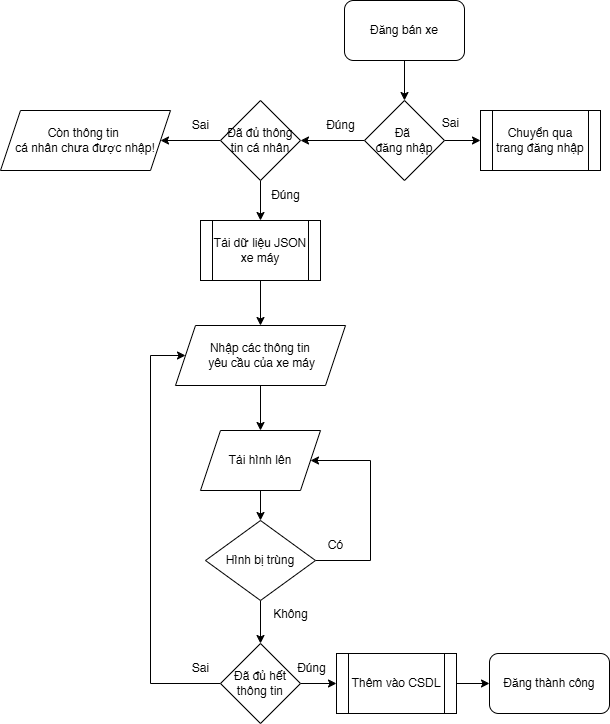

The diagram above was exported from draw.io. Its source (the exported page's mxGraphModel, read from the mxfile embedded in the PNG):
<mxGraphModel dx="1428" dy="849" grid="1" gridSize="10" guides="1" tooltips="1" connect="1" arrows="1" fold="1" page="1" pageScale="1" pageWidth="827" pageHeight="1169" math="0" shadow="0">
  <root>
    <mxCell id="0" />
    <mxCell id="1" parent="0" />
    <mxCell id="YUXYp-r4cZZGBWv-lxUH-5" style="edgeStyle=orthogonalEdgeStyle;rounded=0;orthogonalLoop=1;jettySize=auto;html=1;exitX=0.5;exitY=1;exitDx=0;exitDy=0;entryX=0.5;entryY=0;entryDx=0;entryDy=0;" parent="1" source="YUXYp-r4cZZGBWv-lxUH-1" target="YUXYp-r4cZZGBWv-lxUH-4" edge="1">
      <mxGeometry relative="1" as="geometry" />
    </mxCell>
    <mxCell id="YUXYp-r4cZZGBWv-lxUH-1" value="Đăng bán xe" style="rounded=1;whiteSpace=wrap;html=1;" parent="1" vertex="1">
      <mxGeometry x="354" y="50" width="120" height="60" as="geometry" />
    </mxCell>
    <mxCell id="YUXYp-r4cZZGBWv-lxUH-2" value="Đăng thành công" style="rounded=1;whiteSpace=wrap;html=1;" parent="1" vertex="1">
      <mxGeometry x="499" y="703" width="120" height="60" as="geometry" />
    </mxCell>
    <mxCell id="YUXYp-r4cZZGBWv-lxUH-15" style="edgeStyle=orthogonalEdgeStyle;rounded=0;orthogonalLoop=1;jettySize=auto;html=1;exitX=0.5;exitY=1;exitDx=0;exitDy=0;entryX=0.5;entryY=0;entryDx=0;entryDy=0;" parent="1" source="YUXYp-r4cZZGBWv-lxUH-3" target="YUXYp-r4cZZGBWv-lxUH-14" edge="1">
      <mxGeometry relative="1" as="geometry" />
    </mxCell>
    <mxCell id="YUXYp-r4cZZGBWv-lxUH-3" value="Tải dữ liệu JSON xe máy" style="shape=process;whiteSpace=wrap;html=1;backgroundOutline=1;" parent="1" vertex="1">
      <mxGeometry x="210" y="270" width="120" height="60" as="geometry" />
    </mxCell>
    <mxCell id="YUXYp-r4cZZGBWv-lxUH-7" style="edgeStyle=orthogonalEdgeStyle;rounded=0;orthogonalLoop=1;jettySize=auto;html=1;exitX=1;exitY=0.5;exitDx=0;exitDy=0;entryX=0;entryY=0.5;entryDx=0;entryDy=0;" parent="1" source="YUXYp-r4cZZGBWv-lxUH-4" target="YUXYp-r4cZZGBWv-lxUH-6" edge="1">
      <mxGeometry relative="1" as="geometry" />
    </mxCell>
    <mxCell id="YUXYp-r4cZZGBWv-lxUH-10" style="edgeStyle=orthogonalEdgeStyle;rounded=0;orthogonalLoop=1;jettySize=auto;html=1;exitX=0;exitY=0.5;exitDx=0;exitDy=0;entryX=1;entryY=0.5;entryDx=0;entryDy=0;" parent="1" source="YUXYp-r4cZZGBWv-lxUH-4" target="YUXYp-r4cZZGBWv-lxUH-9" edge="1">
      <mxGeometry relative="1" as="geometry" />
    </mxCell>
    <mxCell id="YUXYp-r4cZZGBWv-lxUH-4" value="Đã&amp;nbsp;&lt;div&gt;đăng nhập&lt;/div&gt;" style="rhombus;whiteSpace=wrap;html=1;" parent="1" vertex="1">
      <mxGeometry x="374" y="150" width="80" height="80" as="geometry" />
    </mxCell>
    <mxCell id="YUXYp-r4cZZGBWv-lxUH-6" value="Chuyển qua trang đăng nhập" style="shape=process;whiteSpace=wrap;html=1;backgroundOutline=1;" parent="1" vertex="1">
      <mxGeometry x="490" y="160" width="120" height="60" as="geometry" />
    </mxCell>
    <mxCell id="YUXYp-r4cZZGBWv-lxUH-11" style="edgeStyle=orthogonalEdgeStyle;rounded=0;orthogonalLoop=1;jettySize=auto;html=1;exitX=0.5;exitY=1;exitDx=0;exitDy=0;entryX=0.5;entryY=0;entryDx=0;entryDy=0;" parent="1" source="YUXYp-r4cZZGBWv-lxUH-9" target="YUXYp-r4cZZGBWv-lxUH-3" edge="1">
      <mxGeometry relative="1" as="geometry" />
    </mxCell>
    <mxCell id="YUXYp-r4cZZGBWv-lxUH-13" style="edgeStyle=orthogonalEdgeStyle;rounded=0;orthogonalLoop=1;jettySize=auto;html=1;exitX=0;exitY=0.5;exitDx=0;exitDy=0;entryX=1;entryY=0.5;entryDx=0;entryDy=0;" parent="1" source="YUXYp-r4cZZGBWv-lxUH-9" target="YUXYp-r4cZZGBWv-lxUH-12" edge="1">
      <mxGeometry relative="1" as="geometry" />
    </mxCell>
    <mxCell id="YUXYp-r4cZZGBWv-lxUH-9" value="Đã đủ thông tin cá nhân" style="rhombus;whiteSpace=wrap;html=1;" parent="1" vertex="1">
      <mxGeometry x="230" y="150" width="80" height="80" as="geometry" />
    </mxCell>
    <mxCell id="YUXYp-r4cZZGBWv-lxUH-12" value="Còn thông tin&amp;nbsp;&lt;div&gt;cá nhân chưa được nhập!&lt;/div&gt;" style="shape=parallelogram;perimeter=parallelogramPerimeter;whiteSpace=wrap;html=1;fixedSize=1;" parent="1" vertex="1">
      <mxGeometry x="10" y="160" width="170" height="60" as="geometry" />
    </mxCell>
    <mxCell id="YUXYp-r4cZZGBWv-lxUH-17" style="edgeStyle=orthogonalEdgeStyle;rounded=0;orthogonalLoop=1;jettySize=auto;html=1;exitX=0.5;exitY=1;exitDx=0;exitDy=0;entryX=0.5;entryY=0;entryDx=0;entryDy=0;" parent="1" source="YUXYp-r4cZZGBWv-lxUH-14" target="YUXYp-r4cZZGBWv-lxUH-16" edge="1">
      <mxGeometry relative="1" as="geometry" />
    </mxCell>
    <mxCell id="YUXYp-r4cZZGBWv-lxUH-14" value="Nhập các thông tin&lt;div&gt;&amp;nbsp;yêu cầu của xe máy&lt;/div&gt;" style="shape=parallelogram;perimeter=parallelogramPerimeter;whiteSpace=wrap;html=1;fixedSize=1;" parent="1" vertex="1">
      <mxGeometry x="185" y="375" width="170" height="60" as="geometry" />
    </mxCell>
    <mxCell id="YUXYp-r4cZZGBWv-lxUH-19" style="edgeStyle=orthogonalEdgeStyle;rounded=0;orthogonalLoop=1;jettySize=auto;html=1;exitX=0.5;exitY=1;exitDx=0;exitDy=0;entryX=0.5;entryY=0;entryDx=0;entryDy=0;" parent="1" source="YUXYp-r4cZZGBWv-lxUH-16" target="YUXYp-r4cZZGBWv-lxUH-18" edge="1">
      <mxGeometry relative="1" as="geometry" />
    </mxCell>
    <mxCell id="YUXYp-r4cZZGBWv-lxUH-16" value="Tải hình lên" style="shape=parallelogram;perimeter=parallelogramPerimeter;whiteSpace=wrap;html=1;fixedSize=1;" parent="1" vertex="1">
      <mxGeometry x="210" y="480" width="120" height="60" as="geometry" />
    </mxCell>
    <mxCell id="YUXYp-r4cZZGBWv-lxUH-20" style="edgeStyle=orthogonalEdgeStyle;rounded=0;orthogonalLoop=1;jettySize=auto;html=1;exitX=1;exitY=0.5;exitDx=0;exitDy=0;entryX=1;entryY=0.5;entryDx=0;entryDy=0;" parent="1" source="YUXYp-r4cZZGBWv-lxUH-18" target="YUXYp-r4cZZGBWv-lxUH-16" edge="1">
      <mxGeometry relative="1" as="geometry">
        <Array as="points">
          <mxPoint x="380" y="610" />
          <mxPoint x="380" y="510" />
        </Array>
      </mxGeometry>
    </mxCell>
    <mxCell id="YUXYp-r4cZZGBWv-lxUH-22" style="edgeStyle=orthogonalEdgeStyle;rounded=0;orthogonalLoop=1;jettySize=auto;html=1;exitX=0.5;exitY=1;exitDx=0;exitDy=0;entryX=0.5;entryY=0;entryDx=0;entryDy=0;" parent="1" source="YUXYp-r4cZZGBWv-lxUH-18" target="YUXYp-r4cZZGBWv-lxUH-21" edge="1">
      <mxGeometry relative="1" as="geometry" />
    </mxCell>
    <mxCell id="YUXYp-r4cZZGBWv-lxUH-18" value="Hình bị trùng" style="rhombus;whiteSpace=wrap;html=1;" parent="1" vertex="1">
      <mxGeometry x="215" y="570" width="110" height="80" as="geometry" />
    </mxCell>
    <mxCell id="YUXYp-r4cZZGBWv-lxUH-27" style="edgeStyle=orthogonalEdgeStyle;rounded=0;orthogonalLoop=1;jettySize=auto;html=1;exitX=1;exitY=0.5;exitDx=0;exitDy=0;entryX=0;entryY=0.5;entryDx=0;entryDy=0;" parent="1" source="YUXYp-r4cZZGBWv-lxUH-21" target="YUXYp-r4cZZGBWv-lxUH-25" edge="1">
      <mxGeometry relative="1" as="geometry" />
    </mxCell>
    <mxCell id="YUXYp-r4cZZGBWv-lxUH-29" style="edgeStyle=orthogonalEdgeStyle;rounded=0;orthogonalLoop=1;jettySize=auto;html=1;exitX=0;exitY=0.5;exitDx=0;exitDy=0;entryX=0;entryY=0.5;entryDx=0;entryDy=0;" parent="1" source="YUXYp-r4cZZGBWv-lxUH-21" target="YUXYp-r4cZZGBWv-lxUH-14" edge="1">
      <mxGeometry relative="1" as="geometry">
        <Array as="points">
          <mxPoint x="160" y="733" />
          <mxPoint x="160" y="405" />
        </Array>
      </mxGeometry>
    </mxCell>
    <mxCell id="YUXYp-r4cZZGBWv-lxUH-21" value="Đã đủ hết thông tin" style="rhombus;whiteSpace=wrap;html=1;" parent="1" vertex="1">
      <mxGeometry x="230" y="693" width="80" height="80" as="geometry" />
    </mxCell>
    <mxCell id="YUXYp-r4cZZGBWv-lxUH-28" style="edgeStyle=orthogonalEdgeStyle;rounded=0;orthogonalLoop=1;jettySize=auto;html=1;exitX=1;exitY=0.5;exitDx=0;exitDy=0;entryX=0;entryY=0.5;entryDx=0;entryDy=0;" parent="1" source="YUXYp-r4cZZGBWv-lxUH-25" target="YUXYp-r4cZZGBWv-lxUH-2" edge="1">
      <mxGeometry relative="1" as="geometry" />
    </mxCell>
    <mxCell id="YUXYp-r4cZZGBWv-lxUH-25" value="Thêm vào CSDL" style="shape=process;whiteSpace=wrap;html=1;backgroundOutline=1;" parent="1" vertex="1">
      <mxGeometry x="346" y="703" width="120" height="60" as="geometry" />
    </mxCell>
    <mxCell id="MbAkorvJYp3VIhgTmKw8-1" value="Sai" style="text;html=1;align=center;verticalAlign=middle;resizable=0;points=[];autosize=1;strokeColor=none;fillColor=none;" vertex="1" parent="1">
      <mxGeometry x="440" y="158" width="40" height="30" as="geometry" />
    </mxCell>
    <mxCell id="MbAkorvJYp3VIhgTmKw8-2" value="Đúng" style="text;html=1;align=center;verticalAlign=middle;resizable=0;points=[];autosize=1;strokeColor=none;fillColor=none;" vertex="1" parent="1">
      <mxGeometry x="325" y="160" width="50" height="30" as="geometry" />
    </mxCell>
    <mxCell id="MbAkorvJYp3VIhgTmKw8-3" value="Sai" style="text;html=1;align=center;verticalAlign=middle;resizable=0;points=[];autosize=1;strokeColor=none;fillColor=none;" vertex="1" parent="1">
      <mxGeometry x="190" y="160" width="40" height="30" as="geometry" />
    </mxCell>
    <mxCell id="MbAkorvJYp3VIhgTmKw8-4" value="Đúng" style="text;html=1;align=center;verticalAlign=middle;resizable=0;points=[];autosize=1;strokeColor=none;fillColor=none;" vertex="1" parent="1">
      <mxGeometry x="270" y="230" width="50" height="30" as="geometry" />
    </mxCell>
    <mxCell id="MbAkorvJYp3VIhgTmKw8-5" value="Có" style="text;html=1;align=center;verticalAlign=middle;resizable=0;points=[];autosize=1;strokeColor=none;fillColor=none;" vertex="1" parent="1">
      <mxGeometry x="325" y="580" width="40" height="30" as="geometry" />
    </mxCell>
    <mxCell id="MbAkorvJYp3VIhgTmKw8-6" value="Không" style="text;html=1;align=center;verticalAlign=middle;resizable=0;points=[];autosize=1;strokeColor=none;fillColor=none;" vertex="1" parent="1">
      <mxGeometry x="270" y="649" width="60" height="30" as="geometry" />
    </mxCell>
    <mxCell id="MbAkorvJYp3VIhgTmKw8-7" value="Đúng" style="text;html=1;align=center;verticalAlign=middle;resizable=0;points=[];autosize=1;strokeColor=none;fillColor=none;" vertex="1" parent="1">
      <mxGeometry x="296" y="703" width="50" height="30" as="geometry" />
    </mxCell>
    <mxCell id="MbAkorvJYp3VIhgTmKw8-8" value="Sai" style="text;html=1;align=center;verticalAlign=middle;resizable=0;points=[];autosize=1;strokeColor=none;fillColor=none;" vertex="1" parent="1">
      <mxGeometry x="190" y="703" width="40" height="30" as="geometry" />
    </mxCell>
  </root>
</mxGraphModel>